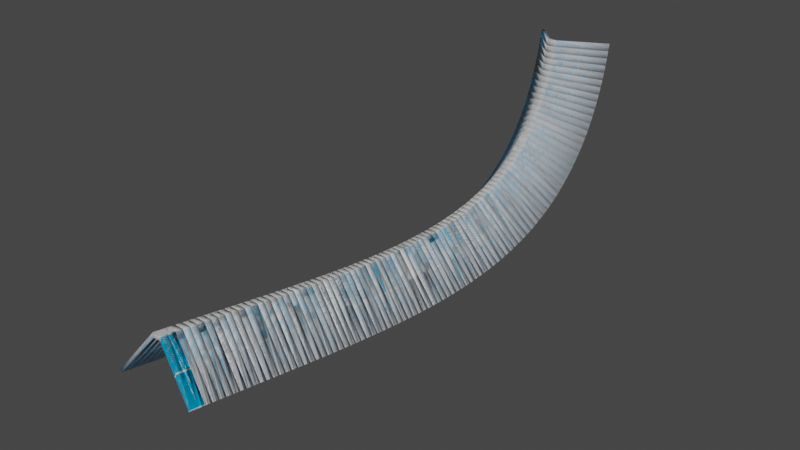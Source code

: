 # Source: stage_01_ramp_04.blend  (saved by Blender 3.1.7; exported with 4.5.12 LTS)
import bpy
from mathutils import Matrix  # noqa: F401  (used for matrix-valued properties, if any)

bpy.ops.wm.read_factory_settings(use_empty=True)
scene = bpy.context.scene
scene.name = 'Scene'

# ---- collections
col_collision = bpy.data.collections.new('Collision'); scene.collection.children.link(col_collision)
col_viewmode = bpy.data.collections.new('Viewmode'); scene.collection.children.link(col_viewmode)

# ---- images (referenced by path relative to the original .blend; pixels are not part of the script)
import os
ASSET_DIR = os.environ.get("B2B_ASSET_DIR", "")  # directory of the original .blend (textures are referenced by path, not embedded)
HERE = os.path.dirname(os.path.abspath(__file__))  # packed textures are extracted next to this script under _unpacked/

def load_image(name, relpath, width, height, colorspace="sRGB"):
    """Load a texture the original file referenced (path relative to the .blend, or extracted next to this script)."""
    p = next((c for c in (os.path.join(HERE, relpath), os.path.join(ASSET_DIR, relpath)) if relpath and os.path.exists(c)), "")
    if p:
        img = bpy.data.images.load(p, check_existing=True)
        img.name = name
    else:  # same state as the original file: an image datablock whose file is absent (Cycles renders it pink)
        img = bpy.data.images.new(name, width, height)
        img.source = "FILE"
        img.filepath = "//" + (relpath or name)
    img.colorspace_settings.name = colorspace
    return img
img_bluegrid = load_image('bluegrid', '_unpacked/bluegrid.c35923cb.png', 128, 128, 'sRGB')

# ---- materials (node trees are filled in below, after node groups)
mat_bluegrid_vtf = bpy.data.materials.new('bluegrid.vtf')
mat_bluegrid_vtf.use_transparent_shadow = False
mat_bluegrid_vtf.refraction_depth = 0.2

# ---- material node trees
mat_bluegrid_vtf.use_nodes = True; mat_bluegrid_vtf.node_tree.nodes.clear()
_N = mat_bluegrid_vtf.node_tree.nodes; _L = mat_bluegrid_vtf.node_tree.links
n0 = _N.new('ShaderNodeOutputMaterial'); n0.name = 'Material Output'; n0.location = (0, 0)
n1 = _N.new('ShaderNodeBsdfPrincipled'); n1.name = 'lightmappedgeneric'; n1.location = (-300, 0)
n1.label = 'lightmappedgeneric'
n1.distribution = 'GGX'
n1.subsurface_method = 'RANDOM_WALK_SKIN'
n1.inputs[3].default_value = 1.45
n1.inputs[13].default_value = 0.0
n1.inputs[27].default_value = (0.0, 0.0, 0.0, 1.0)
n1.inputs[28].default_value = 1.0
n2 = _N.new('ShaderNodeTexImage'); n2.name = '$basetexture'; n2.location = (-600, 0)
n2.label = '$basetexture'
n2.image = img_bluegrid
_L.new(n1.outputs[0], n0.inputs[0])
_L.new(n2.outputs[0], n1.inputs[0])
n0.is_active_output = True

# ---- world
world_world = bpy.data.worlds.new('World'); scene.world = world_world
world_world.use_nodes = True; world_world.node_tree.nodes.clear()
_N = world_world.node_tree.nodes; _L = world_world.node_tree.links
n0 = _N.new('ShaderNodeOutputWorld'); n0.name = 'World Output'; n0.location = (300, 300)
n1 = _N.new('ShaderNodeBackground'); n1.name = 'Background'; n1.location = (10, 300)
n1.inputs[0].default_value = (0.05088, 0.05088, 0.05088, 1.0)
_L.new(n1.outputs[0], n0.inputs[0])
n0.is_active_output = True
world_world.color = (0.05088, 0.05088, 0.05088)
world_world.use_sun_shadow = False
world_world.sun_shadow_jitter_overblur = 0.0

# ---- meshes
me_2sided_style01_64u = bpy.data.meshes.new('2sided_style01_64u')
me_2sided_style01_64u.from_pydata([(-35.9, 0.0, -20.88), (-37.78, 0.0, -19.38), (-3.904, 0.0, 19.12), (-3.974, 0.0, 22.87), (3.904, 0.0, 19.12), (3.974, 0.0, 22.87), (35.9, 0.0, -20.88), (37.78, 0.0, -19.38), (35.9, -6.4, -20.88), (37.78, -6.4, -19.38), (3.904, -6.4, 19.12), (3.974, -6.4, 22.87), (-3.904, -6.4, 19.12), (-3.974, -6.4, 22.87), (-35.9, -6.4, -20.88), (-37.78, -6.4, -19.38)], [], [(0, 1, 2), (1, 3, 2), (2, 3, 4), (3, 5, 4), (4, 5, 6), (5, 7, 6), (8, 9, 10), (9, 11, 10), (10, 11, 12), (11, 13, 12), (12, 13, 14), (13, 15, 14), (13, 11, 3), (11, 5, 3), (11, 9, 5), (9, 7, 5), (14, 15, 0), (15, 1, 0), (15, 13, 1), (13, 3, 1), (12, 14, 2), (14, 0, 2), (10, 12, 4), (12, 2, 4), (8, 10, 6), (10, 4, 6), (9, 8, 7), (8, 6, 7)])
me_2sided_style01_64u.polygons.foreach_set('use_smooth', [True] * 28)
me_2sided_style01_64u.use_remesh_fix_poles = True
me_2sided_style01_64u.use_remesh_preserve_attributes = False
me_2sided_style01_64u.update()
me_2sided_style01_64u_001 = bpy.data.meshes.new('2sided_style01_64u.001')
me_2sided_style01_64u_001.from_pydata([(-35.9, 0.0, -20.88), (-37.78, 0.0, -19.38), (-3.904, 0.0, 19.12), (-3.974, 0.0, 22.87), (3.904, 0.0, 19.12), (3.974, 0.0, 22.87), (35.9, 0.0, -20.88), (37.78, 0.0, -19.38), (35.9, -6.4, -20.88), (37.78, -6.4, -19.38), (3.904, -6.4, 19.12), (3.974, -6.4, 22.87), (-3.904, -6.4, 19.12), (-3.974, -6.4, 22.87), (-35.9, -6.4, -20.88), (-37.78, -6.4, -19.38)], [], [(13, 15, 14, 12), (1, 3, 2, 0), (11, 13, 12, 10), (5, 7, 6, 4), (3, 5, 4, 2), (8, 6, 7, 9), (12, 2, 4, 10), (10, 4, 6, 8), (14, 0, 2, 12), (11, 5, 3, 13), (9, 7, 5, 11), (9, 11, 10, 8), (15, 1, 0, 14), (13, 3, 1, 15)])
_uv = me_2sided_style01_64u_001.uv_layers.new(name='UVMap')
_uv.uv.foreach_set('vector', [0.1404, 0.0006939, 0.1425, 0.9996, 0.1099, 0.9993, 0.1099, 0.000289, 0.1404, 0.0006939, 0.1347, 0.9996, 0.1138, 0.9993, 0.1099, 0.000289, 0.3573, 0.4881, 0.3581, 0.5052, 0.3229, 0.5046, 0.3221, 0.4887, 0.1404, 0.0006939, 0.1347, 0.9996, 0.1138, 0.9993, 0.1099, 0.000289, 0.4046, 0.4889, 0.4062, 0.5037, 0.371, 0.503, 0.3694, 0.4895, 0.3699, 0.4952, 0.3715, 0.4986, 0.3491, 0.4986, 0.3475, 0.4952, 0.2829, 0.5024, 0.2229, 0.5024, 0.2229, 0.4927, 0.2829, 0.4927, 0.94, 1.0, 0.88, 1.0, 0.88, 0.0, 0.94, 0.0, 0.845, 0.0, 0.905, 0.0, 0.905, 1.0, 0.845, 1.0, 0.3694, 0.4904, 0.4294, 0.4904, 0.4304, 0.5008, 0.3704, 0.5008, 0.8201, 0.0, 0.88, 0.0, 0.88, 1.0, 0.8201, 1.0, 0.1335, 0.003794, 0.1347, 0.9996, 0.1138, 0.9993, 0.1114, 0.003389, 0.3692, 0.4976, 0.3692, 0.4919, 0.3916, 0.4919, 0.3916, 0.4976, 0.905, 1.0, 0.845, 1.0, 0.845, 0.0, 0.905, 0.0])
me_2sided_style01_64u_001.materials.append(mat_bluegrid_vtf)
me_2sided_style01_64u_001.use_remesh_fix_poles = True
me_2sided_style01_64u_001.use_remesh_preserve_attributes = False
me_2sided_style01_64u_001.update()

# ---- curves / text
cu_nurbspath = bpy.data.curves.new('NurbsPath', 'CURVE')
cu_nurbspath.dimensions = '3D'
_sp = cu_nurbspath.splines.new('NURBS'); _sp.points.add(3)
_sp.points.foreach_set('co', [-1.192e-07, 200.0, -10.0, 1.0, 5.96e-08, 429.2, -49.43, 1.0, 8.941e-08, 662.6, -110.3, 1.0, 1.192e-07, 696.0, 98.87, 1.0])
_sp.order_v = 0
_sp.use_endpoint_u = True
cu_nurbspath.use_path = True
cu_nurbspath.fill_mode = 'FULL'

# ---- objects
ob_path = bpy.data.objects.new('path', cu_nurbspath)
ob_collision = bpy.data.objects.new('collision', me_2sided_style01_64u)
ob_viewmodel = bpy.data.objects.new('viewmodel', me_2sided_style01_64u_001)

# ---- transforms, parenting, visibility, modifiers, constraints
ob_path.location = (0.0, 0.0, 0.0)
ob_collision.location = (0.0, 0.0, 0.0)
ob_collision.rotation_euler = (0.0, 1.571, 0.0)
_m = ob_collision.modifiers.new('Array', 'ARRAY')
_m.fit_type = 'FIT_CURVE'
_m.curve = ob_path
_m.relative_offset_displace = (0.0, 1.0, 0.0)
_m.merge_threshold = 0.5
_m = ob_collision.modifiers.new('Curve', 'CURVE')
_m.object = ob_path
_m.deform_axis = 'POS_Y'
ob_viewmodel.location = (0.0, 0.0, 0.0)
ob_viewmodel.rotation_euler = (0.0, 1.571, 0.0)
_m = ob_viewmodel.modifiers.new('Array', 'ARRAY')
_m.fit_type = 'FIT_CURVE'
_m.curve = ob_path
_m.relative_offset_displace = (0.0, 1.0, 0.0)
_m.use_merge_vertices = True
_m.merge_threshold = 1.0
_m = ob_viewmodel.modifiers.new('Curve', 'CURVE')
_m.object = ob_path
_m.deform_axis = 'POS_Y'

# ---- collection membership
scene.collection.objects.link(ob_path)
col_collision.objects.link(ob_collision)
col_viewmode.objects.link(ob_viewmodel)

# ---- scene / render settings (as saved in the file)
scene.frame_start = 1; scene.frame_end = 250; scene.frame_set(0)
scene.render.engine = 'BLENDER_EEVEE_NEXT'
scene.cycles.sampling_pattern = 'TABULATED_SOBOL'
scene.cycles.use_light_tree = False
scene.view_settings.view_transform = 'Filmic'
bpy.context.view_layer.update()

# ---- added for rendering (the .blend has no active camera and no usable light): camera, sun
cam_auto = bpy.data.cameras.new('AutoCamera')
cam_auto.lens = 50.0
cam_auto.sensor_width = 36.0
cam_auto.clip_end = 9307.44
ob_auto_camera = bpy.data.objects.new('AutoCamera', cam_auto)
scene.collection.objects.link(ob_auto_camera)
ob_auto_camera.location = (530.34, -183.009, 419.835)
ob_auto_camera.rotation_euler = (1.09748, -7.21219e-08, 0.694738)
scene.camera = ob_auto_camera
light_auto_sun = bpy.data.lights.new('AutoSun', 'SUN')
light_auto_sun.energy = 3.0
light_auto_sun.angle = 0.0523599
ob_auto_sun = bpy.data.objects.new('AutoSun', light_auto_sun)
scene.collection.objects.link(ob_auto_sun)
ob_auto_sun.rotation_euler = (0.872665, 0.174533, 0.523599)
bpy.context.view_layer.update()
